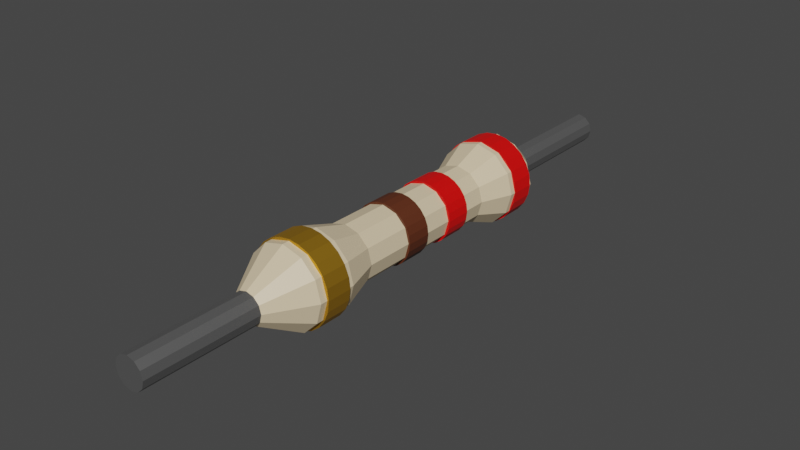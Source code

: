 # Source: resistor.blend  (saved by Blender 2.90.8; exported with 4.5.12 LTS)
import bpy
from mathutils import Matrix  # noqa: F401  (used for matrix-valued properties, if any)

bpy.ops.wm.read_factory_settings(use_empty=True)
scene = bpy.context.scene
scene.name = 'Scene'

# ---- collections
col_collection = bpy.data.collections.new('Collection'); scene.collection.children.link(col_collection)
col_resistor = bpy.data.collections.new('Resistor'); scene.collection.children.link(col_resistor)

# ---- materials (node trees are filled in below, after node groups)
mat_lead = bpy.data.materials.new('Lead')
mat_lead.use_transparent_shadow = False
mat_ceramic = bpy.data.materials.new('Ceramic')
mat_ceramic.use_transparent_shadow = False
mat_ring1_002 = bpy.data.materials.new('Ring1.002')
mat_ring1_002.use_transparent_shadow = False
mat_ring2_001 = bpy.data.materials.new('Ring2.001')
mat_ring2_001.use_transparent_shadow = False
mat_ring3_002 = bpy.data.materials.new('Ring3.002')
mat_ring3_002.use_transparent_shadow = False
mat_ring4_001 = bpy.data.materials.new('Ring4.001')
mat_ring4_001.use_transparent_shadow = False

# ---- material node trees
mat_lead.use_nodes = True; mat_lead.node_tree.nodes.clear()
_N = mat_lead.node_tree.nodes; _L = mat_lead.node_tree.links
n0 = _N.new('ShaderNodeOutputMaterial'); n0.name = 'Material Output'; n0.location = (300, 300)
n1 = _N.new('ShaderNodeBsdfPrincipled'); n1.name = 'Principled BSDF'; n1.location = (10, 300)
n1.distribution = 'GGX'
n1.subsurface_method = 'BURLEY'
n1.inputs[0].default_value = (0.2697, 0.2697, 0.2697, 1.0)
n1.inputs[1].default_value = 0.8
n1.inputs[3].default_value = 1.45
n1.inputs[27].default_value = (0.0, 0.0, 0.0, 1.0)
n1.inputs[28].default_value = 1.0
_L.new(n1.outputs[0], n0.inputs[0])
n0.is_active_output = True
mat_ceramic.use_nodes = True; mat_ceramic.node_tree.nodes.clear()
_N = mat_ceramic.node_tree.nodes; _L = mat_ceramic.node_tree.links
n0 = _N.new('ShaderNodeOutputMaterial'); n0.name = 'Material Output'; n0.location = (300, 300)
n1 = _N.new('ShaderNodeBsdfPrincipled'); n1.name = 'Principled BSDF'; n1.location = (10, 300)
n1.distribution = 'GGX'
n1.subsurface_method = 'BURLEY'
n1.inputs[0].default_value = (0.8, 0.6438, 0.418, 1.0)
n1.inputs[3].default_value = 1.45
n1.inputs[13].default_value = 0.7569
n1.inputs[27].default_value = (0.0, 0.0, 0.0, 1.0)
n1.inputs[28].default_value = 1.0
_L.new(n1.outputs[0], n0.inputs[0])
n0.is_active_output = True
mat_ring1_002.use_nodes = True; mat_ring1_002.node_tree.nodes.clear()
_N = mat_ring1_002.node_tree.nodes; _L = mat_ring1_002.node_tree.links
n0 = _N.new('ShaderNodeOutputMaterial'); n0.name = 'Material Output'; n0.location = (300, 300)
n1 = _N.new('ShaderNodeBsdfPrincipled'); n1.name = 'Principled BSDF'; n1.location = (10, 300)
n1.distribution = 'GGX'
n1.subsurface_method = 'BURLEY'
n1.inputs[0].default_value = (0.8, 0.00029, 0.0, 1.0)
n1.inputs[3].default_value = 1.45
n1.inputs[27].default_value = (0.0, 0.0, 0.0, 1.0)
n1.inputs[28].default_value = 1.0
_L.new(n1.outputs[0], n0.inputs[0])
n0.is_active_output = True
mat_ring2_001.use_nodes = True; mat_ring2_001.node_tree.nodes.clear()
_N = mat_ring2_001.node_tree.nodes; _L = mat_ring2_001.node_tree.links
n0 = _N.new('ShaderNodeOutputMaterial'); n0.name = 'Material Output'; n0.location = (300, 300)
n1 = _N.new('ShaderNodeBsdfPrincipled'); n1.name = 'Principled BSDF'; n1.location = (10, 300)
n1.distribution = 'GGX'
n1.subsurface_method = 'BURLEY'
n1.inputs[0].default_value = (0.8, 0.0003435, 0.0, 1.0)
n1.inputs[3].default_value = 1.45
n1.inputs[27].default_value = (0.0, 0.0, 0.0, 1.0)
n1.inputs[28].default_value = 1.0
_L.new(n1.outputs[0], n0.inputs[0])
n0.is_active_output = True
mat_ring3_002.use_nodes = True; mat_ring3_002.node_tree.nodes.clear()
_N = mat_ring3_002.node_tree.nodes; _L = mat_ring3_002.node_tree.links
n0 = _N.new('ShaderNodeOutputMaterial'); n0.name = 'Material Output'; n0.location = (300, 300)
n1 = _N.new('ShaderNodeBsdfPrincipled'); n1.name = 'Principled BSDF'; n1.location = (10, 300)
n1.distribution = 'GGX'
n1.subsurface_method = 'BURLEY'
n1.inputs[0].default_value = (0.1055, 0.02631, 0.008934, 1.0)
n1.inputs[3].default_value = 1.45
n1.inputs[27].default_value = (0.0, 0.0, 0.0, 1.0)
n1.inputs[28].default_value = 1.0
_L.new(n1.outputs[0], n0.inputs[0])
n0.is_active_output = True
mat_ring4_001.use_nodes = True; mat_ring4_001.node_tree.nodes.clear()
_N = mat_ring4_001.node_tree.nodes; _L = mat_ring4_001.node_tree.links
n0 = _N.new('ShaderNodeOutputMaterial'); n0.name = 'Material Output'; n0.location = (300, 300)
n1 = _N.new('ShaderNodeBsdfPrincipled'); n1.name = 'Principled BSDF'; n1.location = (10, 300)
n1.distribution = 'GGX'
n1.subsurface_method = 'BURLEY'
n1.inputs[0].default_value = (0.8, 0.4273, 0.03486, 1.0)
n1.inputs[1].default_value = 0.9
n1.inputs[3].default_value = 1.45
n1.inputs[27].default_value = (0.0, 0.0, 0.0, 1.0)
n1.inputs[28].default_value = 1.0
_L.new(n1.outputs[0], n0.inputs[0])
n0.is_active_output = True

# ---- world
world_world = bpy.data.worlds.new('World'); scene.world = world_world
world_world.use_nodes = True; world_world.node_tree.nodes.clear()
_N = world_world.node_tree.nodes; _L = world_world.node_tree.links
n0 = _N.new('ShaderNodeOutputWorld'); n0.name = 'World Output'; n0.location = (300, 300)
n1 = _N.new('ShaderNodeBackground'); n1.name = 'Background'; n1.location = (10, 300)
n1.inputs[0].default_value = (0.05088, 0.05088, 0.05088, 1.0)
_L.new(n1.outputs[0], n0.inputs[0])
n0.is_active_output = True
world_world.color = (0.05088, 0.05088, 0.05088)
world_world.use_sun_shadow = False
world_world.sun_shadow_jitter_overblur = 0.0

# ---- meshes
me_cylinder_001 = bpy.data.meshes.new('Cylinder.001')
me_cylinder_001.from_pydata([(0.0, 1.0, -0.4231), (0.0, 1.0, 0.3551), (0.5, 0.866, -0.4231), (0.5, 0.866, 0.3551), (0.866, 0.5, -0.4231), (0.866, 0.5, 0.3551), (1.0, 1.217e-06, -0.4231), (1.0, -1.453e-06, 0.3551), (0.866, -0.5, -0.4231), (0.866, -0.5, 0.3551), (0.5, -0.866, -0.4231), (0.5, -0.866, 0.3551), (1.51e-07, -1.0, -0.4231), (1.51e-07, -1.0, 0.3551), (-0.5, -0.866, -0.4231), (-0.5, -0.866, 0.3551), (-0.866, -0.5, -0.4231), (-0.866, -0.5, 0.3551), (-1.0, 7.959e-07, -0.4231), (-1.0, -1.874e-06, 0.3551), (-0.866, 0.5, -0.4231), (-0.866, 0.5, 0.3551), (-0.5, 0.866, -0.4231), (-0.5, 0.866, 0.3551), (0.0, 1.0, -0.266), (4.109e-08, 2.665, -0.2245), (4.109e-08, 2.665, -0.183), (6.655e-09, 1.871, -0.1433), (6.655e-09, 1.871, -0.1016), (6.655e-09, 1.871, -0.06736), (6.655e-09, 1.871, -0.03118), (6.655e-09, 1.871, 0.001618), (6.655e-09, 1.871, 0.02073), (6.655e-09, 1.871, 0.02911), (1.332, -2.308, -0.2188), (1.332, -2.308, -0.1895), (2.308, -1.332, -0.2188), (0.0, 1.0, 0.2067), (0.5, 0.866, 0.2067), (2.308, -1.332, -0.1895), (2.665, 2.509e-06, -0.2188), (2.665, 2.314e-06, -0.1895), (0.9355, 1.62, 0.02911), (0.9355, 1.62, 0.02073), (0.9355, 1.62, 0.001618), (0.9355, 1.62, -0.03118), (0.9355, 1.62, -0.06736), (0.9355, 1.62, -0.1016), (0.9355, 1.62, -0.1433), (1.332, 2.308, -0.183), (1.332, 2.308, -0.2245), (0.5, 0.866, -0.266), (0.866, 0.5, 0.2067), (2.308, 1.332, -0.2188), (2.308, 1.332, -0.1895), (1.332, 2.308, -0.2188), (1.62, 0.9355, 0.02911), (1.62, 0.9355, 0.02073), (1.62, 0.9355, 0.001618), (1.62, 0.9355, -0.03118), (1.62, 0.9355, -0.06736), (1.62, 0.9355, -0.1016), (1.62, 0.9355, -0.1433), (2.308, 1.332, -0.183), (2.308, 1.332, -0.2245), (0.866, 0.5, -0.266), (1.0, -1.486e-06, 0.2067), (1.332, 2.308, -0.1895), (4.109e-08, 2.665, -0.1895), (4.109e-08, 2.665, -0.2188), (1.871, -1.238e-06, 0.02911), (1.871, -7.116e-07, 0.02073), (1.871, -2.082e-07, 0.001618), (1.871, 2.654e-07, -0.03118), (1.871, 7.315e-07, -0.06736), (1.871, 1.202e-06, -0.1016), (1.871, 1.656e-06, -0.1433), (2.665, 2.069e-06, -0.183), (2.665, 2.755e-06, -0.2245), (1.0, 1.269e-06, -0.266), (0.866, -0.5, 0.2067), (-1.298, 2.248, 0.1154), (-1.298, 2.248, 0.1452), (-2.248, 1.298, 0.1154), (1.62, -0.9355, 0.02911), (1.62, -0.9355, 0.02073), (1.62, -0.9355, 0.001618), (1.62, -0.9355, -0.03118), (1.62, -0.9355, -0.06736), (1.62, -0.9355, -0.1016), (1.62, -0.9355, -0.1433), (2.308, -1.332, -0.183), (2.308, -1.332, -0.2245), (0.866, -0.5, -0.266), (0.5, -0.866, 0.2067), (-2.248, 1.298, 0.1452), (-2.595, -3.328e-06, 0.1154), (-2.595, -3.515e-06, 0.1452), (0.9355, -1.62, 0.02911), (0.9355, -1.62, 0.02073), (0.9355, -1.62, 0.001618), (0.9355, -1.62, -0.03118), (0.9355, -1.62, -0.06736), (0.9355, -1.62, -0.1016), (0.9355, -1.62, -0.1433), (1.332, -2.308, -0.183), (1.332, -2.308, -0.2245), (0.5, -0.866, -0.266), (1.51e-07, -1.0, 0.2067), (-2.248, -1.298, 0.1154), (-2.248, -1.298, 0.1452), (-1.298, -2.248, 0.1154), (2.892e-07, -1.871, 0.02911), (2.892e-07, -1.871, 0.02073), (2.892e-07, -1.871, 0.001618), (2.892e-07, -1.871, -0.03118), (2.892e-07, -1.871, -0.06736), (2.892e-07, -1.871, -0.1016), (2.892e-07, -1.871, -0.1433), (4.435e-07, -2.665, -0.183), (4.435e-07, -2.665, -0.2245), (1.51e-07, -1.0, -0.266), (-0.5, -0.866, 0.2067), (-1.298, -2.248, 0.1452), (4.3e-07, -2.595, 0.1154), (4.3e-07, -2.595, 0.1452), (-0.9355, -1.62, 0.02911), (-0.9355, -1.62, 0.02073), (-0.9355, -1.62, 0.001618), (-0.9355, -1.62, -0.03118), (-0.9355, -1.62, -0.06736), (-0.9355, -1.62, -0.1016), (-0.9355, -1.62, -0.1433), (-1.332, -2.308, -0.183), (-1.332, -2.308, -0.2245), (-0.5, -0.866, -0.266), (-0.866, -0.5, 0.2067), (1.298, -2.248, 0.1154), (1.298, -2.248, 0.1452), (2.248, -1.298, 0.1154), (-1.62, -0.9355, 0.02911), (-1.62, -0.9355, 0.02073), (-1.62, -0.9355, 0.001618), (-1.62, -0.9355, -0.03118), (-1.62, -0.9355, -0.06736), (-1.62, -0.9355, -0.1016), (-1.62, -0.9355, -0.1433), (-2.308, -1.332, -0.183), (-2.308, -1.332, -0.2245), (-0.866, -0.5, -0.266), (-1.0, -1.907e-06, 0.2067), (2.248, -1.298, 0.1452), (2.595, -2.235e-06, 0.1154), (2.595, -2.422e-06, 0.1452), (-1.871, -2.027e-06, 0.02911), (-1.871, -1.5e-06, 0.02073), (-1.871, -9.962e-07, 0.001618), (-1.871, -5.227e-07, -0.03118), (-1.871, -5.657e-08, -0.06736), (-1.871, 4.138e-07, -0.1016), (-1.871, 8.679e-07, -0.1433), (-2.665, 9.47e-07, -0.183), (-2.665, 1.633e-06, -0.2245), (-1.0, 8.479e-07, -0.266), (-0.866, 0.5, 0.2067), (2.248, 1.298, 0.1154), (2.248, 1.298, 0.1452), (1.298, 2.248, 0.1154), (-1.62, 0.9355, 0.02911), (-1.62, 0.9355, 0.02073), (-1.62, 0.9355, 0.001618), (-1.62, 0.9355, -0.03118), (-1.62, 0.9355, -0.06736), (-1.62, 0.9355, -0.1016), (-1.62, 0.9355, -0.1433), (-2.308, 1.332, -0.183), (-2.308, 1.332, -0.2245), (-0.866, 0.5, -0.266), (-0.5, 0.866, 0.2067), (1.298, 2.248, 0.1452), (3.809e-08, 2.595, 0.1452), (3.809e-08, 2.595, 0.1154), (-0.9355, 1.62, 0.02911), (-0.9355, 1.62, 0.02073), (-0.9355, 1.62, 0.001618), (-0.9355, 1.62, -0.03118), (-0.9355, 1.62, -0.06736), (-0.9355, 1.62, -0.1016), (-0.9355, 1.62, -0.1433), (-1.332, 2.308, -0.183), (-1.332, 2.308, -0.2245), (-0.5, 0.866, -0.266), (6.655e-09, 1.871, 0.02911), (6.655e-09, 1.871, 0.05883), (3.809e-08, 2.595, 0.1042), (3.809e-08, 2.595, 0.1535), (0.0, 1.0, 0.2067), (0.5, 0.866, 0.2067), (1.298, 2.248, 0.1535), (1.298, 2.248, 0.1042), (0.9355, 1.62, 0.05883), (0.9355, 1.62, 0.02911), (0.866, 0.5, 0.2067), (2.248, 1.298, 0.1535), (2.248, 1.298, 0.1042), (1.62, 0.9355, 0.05883), (1.62, 0.9355, 0.02911), (1.0, -1.486e-06, 0.2067), (2.595, -2.655e-06, 0.1535), (2.595, -2.007e-06, 0.1042), (1.871, -1.719e-06, 0.05883), (1.871, -1.238e-06, 0.02911), (0.866, -0.5, 0.2067), (2.248, -1.298, 0.1535), (2.248, -1.298, 0.1042), (1.62, -0.9355, 0.05883), (1.62, -0.9355, 0.02911), (0.5, -0.866, 0.2067), (1.298, -2.248, 0.1535), (1.298, -2.248, 0.1042), (0.9355, -1.62, 0.05883), (0.9355, -1.62, 0.02911), (1.51e-07, -1.0, 0.2067), (4.3e-07, -2.595, 0.1535), (4.3e-07, -2.595, 0.1042), (2.892e-07, -1.871, 0.05883), (2.892e-07, -1.871, 0.02911), (-0.5, -0.866, 0.2067), (-1.298, -2.248, 0.1535), (-1.298, -2.248, 0.1042), (-0.9355, -1.62, 0.05883), (-0.9355, -1.62, 0.02911), (-0.866, -0.5, 0.2067), (-2.248, -1.298, 0.1535), (-2.248, -1.298, 0.1042), (-1.62, -0.9355, 0.05883), (-1.62, -0.9355, 0.02911), (-1.0, -1.907e-06, 0.2067), (-2.595, -3.749e-06, 0.1535), (-2.595, -3.1e-06, 0.1042), (-1.871, -2.507e-06, 0.05883), (-1.871, -2.027e-06, 0.02911), (-0.866, 0.5, 0.2067), (-2.248, 1.298, 0.1535), (-2.248, 1.298, 0.1042), (-1.62, 0.9355, 0.05883), (-1.62, 0.9355, 0.02911), (-0.5, 0.866, 0.2067), (-1.298, 2.248, 0.1535), (-1.298, 2.248, 0.1042), (-0.9355, 1.62, 0.05883), (-0.9355, 1.62, 0.02911), (4.435e-07, -2.665, -0.1895), (4.435e-07, -2.665, -0.2188), (-1.332, -2.308, -0.1895), (-1.332, -2.308, -0.2188), (-2.308, -1.332, -0.1895), (-2.308, -1.332, -0.2188), (-2.665, 1.192e-06, -0.1895), (-2.665, 1.387e-06, -0.2188), (-2.308, 1.332, -0.1895), (-2.308, 1.332, -0.2188), (-1.332, 2.308, -0.1895), (-1.332, 2.308, -0.2188), (6.655e-09, 1.871, 0.0361), (6.655e-09, 1.871, 0.05144), (0.9355, 1.62, 0.05144), (0.9355, 1.62, 0.0361), (1.62, 0.9355, 0.05144), (1.62, 0.9355, 0.0361), (1.871, -1.553e-06, 0.05144), (1.871, -1.405e-06, 0.0361), (1.62, -0.9355, 0.05144), (1.62, -0.9355, 0.0361), (0.9355, -1.62, 0.05144), (0.9355, -1.62, 0.0361), (2.892e-07, -1.871, 0.05144), (2.892e-07, -1.871, 0.0361), (-0.9355, -1.62, 0.05144), (-0.9355, -1.62, 0.0361), (-1.62, -0.9355, 0.05144), (-1.62, -0.9355, 0.0361), (-1.871, -2.341e-06, 0.05144), (-1.871, -2.193e-06, 0.0361), (-1.62, 0.9355, 0.05144), (-1.62, 0.9355, 0.0361), (-0.9355, 1.62, 0.05144), (-0.9355, 1.62, 0.0361), (6.655e-09, 1.871, 0.007855), (6.655e-09, 1.871, 0.01428), (0.9355, 1.62, 0.01428), (0.9355, 1.62, 0.007855), (1.62, 0.9355, 0.01428), (1.62, 0.9355, 0.007855), (1.871, -5.44e-07, 0.01428), (1.871, -3.763e-07, 0.007855), (1.62, -0.9355, 0.01428), (1.62, -0.9355, 0.007855), (0.9355, -1.62, 0.01428), (0.9355, -1.62, 0.007855), (2.892e-07, -1.871, 0.01428), (2.892e-07, -1.871, 0.007855), (-0.9355, -1.62, 0.01428), (-0.9355, -1.62, 0.007855), (-1.62, -0.9355, 0.01428), (-1.62, -0.9355, 0.007855), (-1.871, -1.332e-06, 0.01428), (-1.871, -1.164e-06, 0.007855), (-1.62, 0.9355, 0.01428), (-1.62, 0.9355, 0.007855), (-0.9355, 1.62, 0.01428), (-0.9355, 1.62, 0.007855)], [], [(37, 1, 3, 38), (38, 3, 5, 52), (52, 5, 7, 66), (66, 7, 9, 80), (80, 9, 11, 94), (94, 11, 13, 108), (108, 13, 15, 122), (122, 15, 17, 136), (136, 17, 19, 150), (150, 19, 21, 164), (3, 1, 23, 21, 19, 17, 15, 13, 11, 9, 7, 5), (164, 21, 23, 178), (178, 23, 1, 37), (0, 2, 4, 6, 8, 10, 12, 14, 16, 18, 20, 22), (22, 191, 24, 0), (191, 190, 25, 24), (262, 189, 26, 68), (189, 188, 27, 26), (188, 187, 28, 27), (187, 186, 29, 28), (186, 185, 30, 29), (185, 184, 31, 30), (310, 183, 32, 289), (183, 182, 33, 32), (263, 262, 68, 69), (190, 263, 69, 25), (261, 260, 262, 263), (176, 261, 263, 190), (20, 177, 191, 22), (177, 176, 190, 191), (260, 175, 189, 262), (175, 174, 188, 189), (174, 173, 187, 188), (173, 172, 186, 187), (172, 171, 185, 186), (171, 170, 184, 185), (308, 169, 183, 310), (169, 168, 182, 183), (259, 258, 260, 261), (162, 259, 261, 176), (257, 256, 258, 259), (148, 257, 259, 162), (18, 163, 177, 20), (163, 162, 176, 177), (258, 161, 175, 260), (161, 160, 174, 175), (160, 159, 173, 174), (159, 158, 172, 173), (158, 157, 171, 172), (157, 156, 170, 171), (306, 155, 169, 308), (155, 154, 168, 169), (255, 254, 256, 257), (134, 255, 257, 148), (253, 252, 254, 255), (120, 253, 255, 134), (16, 149, 163, 18), (149, 148, 162, 163), (256, 147, 161, 258), (147, 146, 160, 161), (146, 145, 159, 160), (145, 144, 158, 159), (144, 143, 157, 158), (143, 142, 156, 157), (304, 141, 155, 306), (141, 140, 154, 155), (34, 35, 252, 253), (106, 34, 253, 120), (36, 39, 35, 34), (92, 36, 34, 106), (14, 135, 149, 16), (135, 134, 148, 149), (254, 133, 147, 256), (133, 132, 146, 147), (132, 131, 145, 146), (131, 130, 144, 145), (130, 129, 143, 144), (129, 128, 142, 143), (302, 127, 141, 304), (127, 126, 140, 141), (40, 41, 39, 36), (78, 40, 36, 92), (53, 54, 41, 40), (64, 53, 40, 78), (12, 121, 135, 14), (121, 120, 134, 135), (252, 119, 133, 254), (119, 118, 132, 133), (118, 117, 131, 132), (117, 116, 130, 131), (116, 115, 129, 130), (115, 114, 128, 129), (300, 113, 127, 302), (113, 112, 126, 127), (55, 67, 54, 53), (50, 55, 53, 64), (69, 68, 67, 55), (25, 69, 55, 50), (10, 107, 121, 12), (107, 106, 120, 121), (35, 105, 119, 252), (105, 104, 118, 119), (104, 103, 117, 118), (103, 102, 116, 117), (102, 101, 115, 116), (101, 100, 114, 115), (298, 99, 113, 300), (99, 98, 112, 113), (81, 82, 180, 181), (249, 81, 181, 194), (83, 95, 82, 81), (244, 83, 81, 249), (8, 93, 107, 10), (93, 92, 106, 107), (39, 91, 105, 35), (91, 90, 104, 105), (90, 89, 103, 104), (89, 88, 102, 103), (88, 87, 101, 102), (87, 86, 100, 101), (296, 85, 99, 298), (85, 84, 98, 99), (96, 97, 95, 83), (239, 96, 83, 244), (109, 110, 97, 96), (234, 109, 96, 239), (6, 79, 93, 8), (79, 78, 92, 93), (41, 77, 91, 39), (77, 76, 90, 91), (76, 75, 89, 90), (75, 74, 88, 89), (74, 73, 87, 88), (73, 72, 86, 87), (294, 71, 85, 296), (71, 70, 84, 85), (111, 123, 110, 109), (229, 111, 109, 234), (124, 125, 123, 111), (224, 124, 111, 229), (4, 65, 79, 6), (65, 64, 78, 79), (54, 63, 77, 41), (63, 62, 76, 77), (62, 61, 75, 76), (61, 60, 74, 75), (60, 59, 73, 74), (59, 58, 72, 73), (292, 57, 71, 294), (57, 56, 70, 71), (137, 138, 125, 124), (219, 137, 124, 224), (139, 151, 138, 137), (214, 139, 137, 219), (2, 51, 65, 4), (51, 50, 64, 65), (67, 49, 63, 54), (49, 48, 62, 63), (48, 47, 61, 62), (47, 46, 60, 61), (46, 45, 59, 60), (45, 44, 58, 59), (290, 43, 57, 292), (43, 42, 56, 57), (152, 153, 151, 139), (209, 152, 139, 214), (165, 166, 153, 152), (204, 165, 152, 209), (0, 24, 51, 2), (24, 25, 50, 51), (68, 26, 49, 67), (26, 27, 48, 49), (27, 28, 47, 48), (28, 29, 46, 47), (29, 30, 45, 46), (30, 31, 44, 45), (289, 32, 43, 290), (32, 33, 42, 43), (167, 179, 166, 165), (199, 167, 165, 204), (181, 180, 179, 167), (194, 181, 167, 199), (286, 250, 193, 265), (250, 249, 194, 193), (82, 248, 195, 180), (248, 247, 196, 195), (284, 245, 250, 286), (245, 244, 249, 250), (95, 243, 248, 82), (243, 242, 247, 248), (282, 240, 245, 284), (240, 239, 244, 245), (97, 238, 243, 95), (238, 237, 242, 243), (280, 235, 240, 282), (235, 234, 239, 240), (110, 233, 238, 97), (233, 232, 237, 238), (278, 230, 235, 280), (230, 229, 234, 235), (123, 228, 233, 110), (228, 227, 232, 233), (276, 225, 230, 278), (225, 224, 229, 230), (125, 223, 228, 123), (223, 222, 227, 228), (274, 220, 225, 276), (220, 219, 224, 225), (138, 218, 223, 125), (218, 217, 222, 223), (272, 215, 220, 274), (215, 214, 219, 220), (151, 213, 218, 138), (213, 212, 217, 218), (270, 210, 215, 272), (210, 209, 214, 215), (153, 208, 213, 151), (208, 207, 212, 213), (268, 205, 210, 270), (205, 204, 209, 210), (166, 203, 208, 153), (203, 202, 207, 208), (266, 200, 205, 268), (200, 199, 204, 205), (179, 198, 203, 166), (198, 197, 202, 203), (265, 193, 200, 266), (193, 194, 199, 200), (180, 195, 198, 179), (195, 196, 197, 198), (192, 264, 267, 201), (264, 265, 266, 267), (201, 267, 269, 206), (267, 266, 268, 269), (206, 269, 271, 211), (269, 268, 270, 271), (211, 271, 273, 216), (271, 270, 272, 273), (216, 273, 275, 221), (273, 272, 274, 275), (221, 275, 277, 226), (275, 274, 276, 277), (226, 277, 279, 231), (277, 276, 278, 279), (231, 279, 281, 236), (279, 278, 280, 281), (236, 281, 283, 241), (281, 280, 282, 283), (241, 283, 285, 246), (283, 282, 284, 285), (246, 285, 287, 251), (285, 284, 286, 287), (251, 287, 264, 192), (287, 286, 265, 264), (31, 288, 291, 44), (288, 289, 290, 291), (44, 291, 293, 58), (291, 290, 292, 293), (58, 293, 295, 72), (293, 292, 294, 295), (72, 295, 297, 86), (295, 294, 296, 297), (86, 297, 299, 100), (297, 296, 298, 299), (100, 299, 301, 114), (299, 298, 300, 301), (114, 301, 303, 128), (301, 300, 302, 303), (128, 303, 305, 142), (303, 302, 304, 305), (142, 305, 307, 156), (305, 304, 306, 307), (156, 307, 309, 170), (307, 306, 308, 309), (170, 309, 311, 184), (309, 308, 310, 311), (184, 311, 288, 31), (311, 310, 289, 288)])
me_cylinder_001.polygons.foreach_set('material_index', [0, 0, 0, 0, 0, 0, 0, 0, 0, 0, 0, 0, 0, 0, 0, 1, 1, 1, 1, 1, 1, 1, 1, 1, 1, 1, 1, 1, 0, 1, 1, 1, 1, 1, 1, 1, 1, 1, 1, 1, 1, 1, 0, 1, 1, 1, 1, 1, 1, 1, 1, 1, 1, 1, 1, 1, 0, 1, 1, 1, 1, 1, 1, 1, 1, 1, 1, 1, 1, 1, 0, 1, 1, 1, 1, 1, 1, 1, 1, 1, 1, 1, 1, 1, 0, 1, 1, 1, 1, 1, 1, 1, 1, 1, 1, 1, 1, 1, 0, 1, 1, 1, 1, 1, 1, 1, 1, 1, 1, 1, 1, 1, 0, 1, 1, 1, 1, 1, 1, 1, 1, 1, 1, 1, 1, 1, 0, 1, 1, 1, 1, 1, 1, 1, 1, 1, 1, 1, 1, 1, 0, 1, 1, 1, 1, 1, 1, 1, 1, 1, 1, 1, 1, 1, 0, 1, 1, 1, 1, 1, 1, 1, 1, 1, 1, 1, 1, 1, 0, 1, 1, 1, 1, 1, 1, 1, 1, 1, 1, 1, 1, 1, 1, 1, 1, 1, 1, 1, 1, 1, 1, 1, 1, 1, 1, 1, 1, 1, 1, 1, 1, 1, 1, 1, 1, 1, 1, 1, 1, 1, 1, 1, 1, 1, 1, 1, 1, 1, 1, 1, 1, 1, 1, 1, 1, 1, 1, 1, 1, 1, 1, 1, 1, 1, 1, 1, 1, 1, 1, 1, 1, 1, 1, 1, 1, 1, 1, 1, 1, 1, 1, 1, 1, 1, 1, 1, 1, 1, 1, 1, 1, 1, 1, 1, 1, 1, 1, 1, 1, 1, 1, 1, 1, 1, 1, 1, 1, 1])
_uv = me_cylinder_001.uv_layers.new(name='UVMap')
_uv.uv.foreach_set('vector', [1.0, 0.9667, 1.0, 1.0, 0.9167, 1.0, 0.9167, 0.9667, 0.9167, 0.9667, 0.9167, 1.0, 0.8333, 1.0, 0.8333, 0.9667, 0.8333, 0.9667, 0.8333, 1.0, 0.75, 1.0, 0.75, 0.9667, 0.75, 0.9667, 0.75, 1.0, 0.6667, 1.0, 0.6667, 0.9667, 0.6667, 0.9667, 0.6667, 1.0, 0.5833, 1.0, 0.5833, 0.9667, 0.5833, 0.9667, 0.5833, 1.0, 0.5, 1.0, 0.5, 0.9667, 0.5, 0.9667, 0.5, 1.0, 0.4167, 1.0, 0.4167, 0.9667, 0.4167, 0.9667, 0.4167, 1.0, 0.3333, 1.0, 0.3333, 0.9667, 0.3333, 0.9667, 0.3333, 1.0, 0.25, 1.0, 0.25, 0.9667, 0.25, 0.9667, 0.25, 1.0, 0.1667, 1.0, 0.1667, 0.9667, 0.37, 0.4578, 0.25, 0.49, 0.13, 0.4578, 0.04215, 0.37, 0.01, 0.25, 0.04215, 0.13, 0.13, 0.04215, 0.25, 0.01, 0.37, 0.04215, 0.4578, 0.13, 0.49, 0.25, 0.4578, 0.37, 0.1667, 0.9667, 0.1667, 1.0, 0.08333, 1.0, 0.08333, 0.9667, 0.08333, 0.9667, 0.08333, 1.0, 7.451e-08, 1.0, 7.451e-08, 0.9667, 0.75, 0.49, 0.87, 0.4578, 0.9578, 0.37, 0.99, 0.25, 0.9578, 0.13, 0.87, 0.04215, 0.75, 0.01, 0.63, 0.04215, 0.5422, 0.13, 0.51, 0.25, 0.5422, 0.37, 0.63, 0.4578, 0.08333, 0.5, 0.08333, 0.5333, 7.451e-08, 0.5333, 7.451e-08, 0.5, 0.08333, 0.5333, 0.08333, 0.5667, 7.451e-08, 0.5667, 7.451e-08, 0.5333, 0.08333, 0.5889, 0.08333, 0.6, 7.451e-08, 0.6, 7.451e-08, 0.5889, 0.08333, 0.6, 0.08333, 0.6333, 7.451e-08, 0.6333, 7.451e-08, 0.6, 0.08333, 0.6333, 0.08333, 0.6667, 7.451e-08, 0.6667, 7.451e-08, 0.6333, 0.08333, 0.6667, 0.08333, 0.7, 7.451e-08, 0.7, 7.451e-08, 0.6667, 0.08333, 0.7, 0.08333, 0.7333, 7.451e-08, 0.7333, 7.451e-08, 0.7, 0.08333, 0.7333, 0.08333, 0.7667, 7.451e-08, 0.7667, 7.451e-08, 0.7333, 0.08333, 0.7889, 0.08333, 0.8, 7.451e-08, 0.8, 7.451e-08, 0.7889, 0.08333, 0.8, 0.08333, 0.8333, 7.451e-08, 0.8333, 7.451e-08, 0.8, 0.08333, 0.5778, 0.08333, 0.5889, 7.451e-08, 0.5889, 7.451e-08, 0.5778, 0.08333, 0.5667, 0.08333, 0.5778, 7.451e-08, 0.5778, 7.451e-08, 0.5667, 0.1667, 0.5778, 0.1667, 0.5889, 0.08333, 0.5889, 0.08333, 0.5778, 0.1667, 0.5667, 0.1667, 0.5778, 0.08333, 0.5778, 0.08333, 0.5667, 0.1667, 0.5, 0.1667, 0.5333, 0.08333, 0.5333, 0.08333, 0.5, 0.1667, 0.5333, 0.1667, 0.5667, 0.08333, 0.5667, 0.08333, 0.5333, 0.1667, 0.5889, 0.1667, 0.6, 0.08333, 0.6, 0.08333, 0.5889, 0.1667, 0.6, 0.1667, 0.6333, 0.08333, 0.6333, 0.08333, 0.6, 0.1667, 0.6333, 0.1667, 0.6667, 0.08333, 0.6667, 0.08333, 0.6333, 0.1667, 0.6667, 0.1667, 0.7, 0.08333, 0.7, 0.08333, 0.6667, 0.1667, 0.7, 0.1667, 0.7333, 0.08333, 0.7333, 0.08333, 0.7, 0.1667, 0.7333, 0.1667, 0.7667, 0.08333, 0.7667, 0.08333, 0.7333, 0.1667, 0.7889, 0.1667, 0.8, 0.08333, 0.8, 0.08333, 0.7889, 0.1667, 0.8, 0.1667, 0.8333, 0.08333, 0.8333, 0.08333, 0.8, 0.25, 0.5778, 0.25, 0.5889, 0.1667, 0.5889, 0.1667, 0.5778, 0.25, 0.5667, 0.25, 0.5778, 0.1667, 0.5778, 0.1667, 0.5667, 0.3333, 0.5778, 0.3333, 0.5889, 0.25, 0.5889, 0.25, 0.5778, 0.3333, 0.5667, 0.3333, 0.5778, 0.25, 0.5778, 0.25, 0.5667, 0.25, 0.5, 0.25, 0.5333, 0.1667, 0.5333, 0.1667, 0.5, 0.25, 0.5333, 0.25, 0.5667, 0.1667, 0.5667, 0.1667, 0.5333, 0.25, 0.5889, 0.25, 0.6, 0.1667, 0.6, 0.1667, 0.5889, 0.25, 0.6, 0.25, 0.6333, 0.1667, 0.6333, 0.1667, 0.6, 0.25, 0.6333, 0.25, 0.6667, 0.1667, 0.6667, 0.1667, 0.6333, 0.25, 0.6667, 0.25, 0.7, 0.1667, 0.7, 0.1667, 0.6667, 0.25, 0.7, 0.25, 0.7333, 0.1667, 0.7333, 0.1667, 0.7, 0.25, 0.7333, 0.25, 0.7667, 0.1667, 0.7667, 0.1667, 0.7333, 0.25, 0.7889, 0.25, 0.8, 0.1667, 0.8, 0.1667, 0.7889, 0.25, 0.8, 0.25, 0.8333, 0.1667, 0.8333, 0.1667, 0.8, 0.4167, 0.5778, 0.4167, 0.5889, 0.3333, 0.5889, 0.3333, 0.5778, 0.4167, 0.5667, 0.4167, 0.5778, 0.3333, 0.5778, 0.3333, 0.5667, 0.5, 0.5778, 0.5, 0.5889, 0.4167, 0.5889, 0.4167, 0.5778, 0.5, 0.5667, 0.5, 0.5778, 0.4167, 0.5778, 0.4167, 0.5667, 0.3333, 0.5, 0.3333, 0.5333, 0.25, 0.5333, 0.25, 0.5, 0.3333, 0.5333, 0.3333, 0.5667, 0.25, 0.5667, 0.25, 0.5333, 0.3333, 0.5889, 0.3333, 0.6, 0.25, 0.6, 0.25, 0.5889, 0.3333, 0.6, 0.3333, 0.6333, 0.25, 0.6333, 0.25, 0.6, 0.3333, 0.6333, 0.3333, 0.6667, 0.25, 0.6667, 0.25, 0.6333, 0.3333, 0.6667, 0.3333, 0.7, 0.25, 0.7, 0.25, 0.6667, 0.3333, 0.7, 0.3333, 0.7333, 0.25, 0.7333, 0.25, 0.7, 0.3333, 0.7333, 0.3333, 0.7667, 0.25, 0.7667, 0.25, 0.7333, 0.3333, 0.7889, 0.3333, 0.8, 0.25, 0.8, 0.25, 0.7889, 0.3333, 0.8, 0.3333, 0.8333, 0.25, 0.8333, 0.25, 0.8, 0.5833, 0.5778, 0.5833, 0.5889, 0.5, 0.5889, 0.5, 0.5778, 0.5833, 0.5667, 0.5833, 0.5778, 0.5, 0.5778, 0.5, 0.5667, 0.6667, 0.5778, 0.6667, 0.5889, 0.5833, 0.5889, 0.5833, 0.5778, 0.6667, 0.5667, 0.6667, 0.5778, 0.5833, 0.5778, 0.5833, 0.5667, 0.4167, 0.5, 0.4167, 0.5333, 0.3333, 0.5333, 0.3333, 0.5, 0.4167, 0.5333, 0.4167, 0.5667, 0.3333, 0.5667, 0.3333, 0.5333, 0.4167, 0.5889, 0.4167, 0.6, 0.3333, 0.6, 0.3333, 0.5889, 0.4167, 0.6, 0.4167, 0.6333, 0.3333, 0.6333, 0.3333, 0.6, 0.4167, 0.6333, 0.4167, 0.6667, 0.3333, 0.6667, 0.3333, 0.6333, 0.4167, 0.6667, 0.4167, 0.7, 0.3333, 0.7, 0.3333, 0.6667, 0.4167, 0.7, 0.4167, 0.7333, 0.3333, 0.7333, 0.3333, 0.7, 0.4167, 0.7333, 0.4167, 0.7667, 0.3333, 0.7667, 0.3333, 0.7333, 0.4167, 0.7889, 0.4167, 0.8, 0.3333, 0.8, 0.3333, 0.7889, 0.4167, 0.8, 0.4167, 0.8333, 0.3333, 0.8333, 0.3333, 0.8, 0.75, 0.5778, 0.75, 0.5889, 0.6667, 0.5889, 0.6667, 0.5778, 0.75, 0.5667, 0.75, 0.5778, 0.6667, 0.5778, 0.6667, 0.5667, 0.8333, 0.5778, 0.8333, 0.5889, 0.75, 0.5889, 0.75, 0.5778, 0.8333, 0.5667, 0.8333, 0.5778, 0.75, 0.5778, 0.75, 0.5667, 0.5, 0.5, 0.5, 0.5333, 0.4167, 0.5333, 0.4167, 0.5, 0.5, 0.5333, 0.5, 0.5667, 0.4167, 0.5667, 0.4167, 0.5333, 0.5, 0.5889, 0.5, 0.6, 0.4167, 0.6, 0.4167, 0.5889, 0.5, 0.6, 0.5, 0.6333, 0.4167, 0.6333, 0.4167, 0.6, 0.5, 0.6333, 0.5, 0.6667, 0.4167, 0.6667, 0.4167, 0.6333, 0.5, 0.6667, 0.5, 0.7, 0.4167, 0.7, 0.4167, 0.6667, 0.5, 0.7, 0.5, 0.7333, 0.4167, 0.7333, 0.4167, 0.7, 0.5, 0.7333, 0.5, 0.7667, 0.4167, 0.7667, 0.4167, 0.7333, 0.5, 0.7889, 0.5, 0.8, 0.4167, 0.8, 0.4167, 0.7889, 0.5, 0.8, 0.5, 0.8333, 0.4167, 0.8333, 0.4167, 0.8, 0.9167, 0.5778, 0.9167, 0.5889, 0.8333, 0.5889, 0.8333, 0.5778, 0.9167, 0.5667, 0.9167, 0.5778, 0.8333, 0.5778, 0.8333, 0.5667, 1.0, 0.5778, 1.0, 0.5889, 0.9167, 0.5889, 0.9167, 0.5778, 1.0, 0.5667, 1.0, 0.5778, 0.9167, 0.5778, 0.9167, 0.5667, 0.5833, 0.5, 0.5833, 0.5333, 0.5, 0.5333, 0.5, 0.5, 0.5833, 0.5333, 0.5833, 0.5667, 0.5, 0.5667, 0.5, 0.5333, 0.5833, 0.5889, 0.5833, 0.6, 0.5, 0.6, 0.5, 0.5889, 0.5833, 0.6, 0.5833, 0.6333, 0.5, 0.6333, 0.5, 0.6, 0.5833, 0.6333, 0.5833, 0.6667, 0.5, 0.6667, 0.5, 0.6333, 0.5833, 0.6667, 0.5833, 0.7, 0.5, 0.7, 0.5, 0.6667, 0.5833, 0.7, 0.5833, 0.7333, 0.5, 0.7333, 0.5, 0.7, 0.5833, 0.7333, 0.5833, 0.7667, 0.5, 0.7667, 0.5, 0.7333, 0.5833, 0.7889, 0.5833, 0.8, 0.5, 0.8, 0.5, 0.7889, 0.5833, 0.8, 0.5833, 0.8333, 0.5, 0.8333, 0.5, 0.8, 0.08333, 0.9111, 0.08333, 0.9222, 7.451e-08, 0.9222, 7.451e-08, 0.9111, 0.08333, 0.9, 0.08333, 0.9111, 7.451e-08, 0.9111, 7.451e-08, 0.9, 0.1667, 0.9111, 0.1667, 0.9222, 0.08333, 0.9222, 0.08333, 0.9111, 0.1667, 0.9, 0.1667, 0.9111, 0.08333, 0.9111, 0.08333, 0.9, 0.6667, 0.5, 0.6667, 0.5333, 0.5833, 0.5333, 0.5833, 0.5, 0.6667, 0.5333, 0.6667, 0.5667, 0.5833, 0.5667, 0.5833, 0.5333, 0.6667, 0.5889, 0.6667, 0.6, 0.5833, 0.6, 0.5833, 0.5889, 0.6667, 0.6, 0.6667, 0.6333, 0.5833, 0.6333, 0.5833, 0.6, 0.6667, 0.6333, 0.6667, 0.6667, 0.5833, 0.6667, 0.5833, 0.6333, 0.6667, 0.6667, 0.6667, 0.7, 0.5833, 0.7, 0.5833, 0.6667, 0.6667, 0.7, 0.6667, 0.7333, 0.5833, 0.7333, 0.5833, 0.7, 0.6667, 0.7333, 0.6667, 0.7667, 0.5833, 0.7667, 0.5833, 0.7333, 0.6667, 0.7889, 0.6667, 0.8, 0.5833, 0.8, 0.5833, 0.7889, 0.6667, 0.8, 0.6667, 0.8333, 0.5833, 0.8333, 0.5833, 0.8, 0.25, 0.9111, 0.25, 0.9222, 0.1667, 0.9222, 0.1667, 0.9111, 0.25, 0.9, 0.25, 0.9111, 0.1667, 0.9111, 0.1667, 0.9, 0.3333, 0.9111, 0.3333, 0.9222, 0.25, 0.9222, 0.25, 0.9111, 0.3333, 0.9, 0.3333, 0.9111, 0.25, 0.9111, 0.25, 0.9, 0.75, 0.5, 0.75, 0.5333, 0.6667, 0.5333, 0.6667, 0.5, 0.75, 0.5333, 0.75, 0.5667, 0.6667, 0.5667, 0.6667, 0.5333, 0.75, 0.5889, 0.75, 0.6, 0.6667, 0.6, 0.6667, 0.5889, 0.75, 0.6, 0.75, 0.6333, 0.6667, 0.6333, 0.6667, 0.6, 0.75, 0.6333, 0.75, 0.6667, 0.6667, 0.6667, 0.6667, 0.6333, 0.75, 0.6667, 0.75, 0.7, 0.6667, 0.7, 0.6667, 0.6667, 0.75, 0.7, 0.75, 0.7333, 0.6667, 0.7333, 0.6667, 0.7, 0.75, 0.7333, 0.75, 0.7667, 0.6667, 0.7667, 0.6667, 0.7333, 0.75, 0.7889, 0.75, 0.8, 0.6667, 0.8, 0.6667, 0.7889, 0.75, 0.8, 0.75, 0.8333, 0.6667, 0.8333, 0.6667, 0.8, 0.4167, 0.9111, 0.4167, 0.9222, 0.3333, 0.9222, 0.3333, 0.9111, 0.4167, 0.9, 0.4167, 0.9111, 0.3333, 0.9111, 0.3333, 0.9, 0.5, 0.9111, 0.5, 0.9222, 0.4167, 0.9222, 0.4167, 0.9111, 0.5, 0.9, 0.5, 0.9111, 0.4167, 0.9111, 0.4167, 0.9, 0.8333, 0.5, 0.8333, 0.5333, 0.75, 0.5333, 0.75, 0.5, 0.8333, 0.5333, 0.8333, 0.5667, 0.75, 0.5667, 0.75, 0.5333, 0.8333, 0.5889, 0.8333, 0.6, 0.75, 0.6, 0.75, 0.5889, 0.8333, 0.6, 0.8333, 0.6333, 0.75, 0.6333, 0.75, 0.6, 0.8333, 0.6333, 0.8333, 0.6667, 0.75, 0.6667, 0.75, 0.6333, 0.8333, 0.6667, 0.8333, 0.7, 0.75, 0.7, 0.75, 0.6667, 0.8333, 0.7, 0.8333, 0.7333, 0.75, 0.7333, 0.75, 0.7, 0.8333, 0.7333, 0.8333, 0.7667, 0.75, 0.7667, 0.75, 0.7333, 0.8333, 0.7889, 0.8333, 0.8, 0.75, 0.8, 0.75, 0.7889, 0.8333, 0.8, 0.8333, 0.8333, 0.75, 0.8333, 0.75, 0.8, 0.5833, 0.9111, 0.5833, 0.9222, 0.5, 0.9222, 0.5, 0.9111, 0.5833, 0.9, 0.5833, 0.9111, 0.5, 0.9111, 0.5, 0.9, 0.6667, 0.9111, 0.6667, 0.9222, 0.5833, 0.9222, 0.5833, 0.9111, 0.6667, 0.9, 0.6667, 0.9111, 0.5833, 0.9111, 0.5833, 0.9, 0.9167, 0.5, 0.9167, 0.5333, 0.8333, 0.5333, 0.8333, 0.5, 0.9167, 0.5333, 0.9167, 0.5667, 0.8333, 0.5667, 0.8333, 0.5333, 0.9167, 0.5889, 0.9167, 0.6, 0.8333, 0.6, 0.8333, 0.5889, 0.9167, 0.6, 0.9167, 0.6333, 0.8333, 0.6333, 0.8333, 0.6, 0.9167, 0.6333, 0.9167, 0.6667, 0.8333, 0.6667, 0.8333, 0.6333, 0.9167, 0.6667, 0.9167, 0.7, 0.8333, 0.7, 0.8333, 0.6667, 0.9167, 0.7, 0.9167, 0.7333, 0.8333, 0.7333, 0.8333, 0.7, 0.9167, 0.7333, 0.9167, 0.7667, 0.8333, 0.7667, 0.8333, 0.7333, 0.9167, 0.7889, 0.9167, 0.8, 0.8333, 0.8, 0.8333, 0.7889, 0.9167, 0.8, 0.9167, 0.8333, 0.8333, 0.8333, 0.8333, 0.8, 0.75, 0.9111, 0.75, 0.9222, 0.6667, 0.9222, 0.6667, 0.9111, 0.75, 0.9, 0.75, 0.9111, 0.6667, 0.9111, 0.6667, 0.9, 0.8333, 0.9111, 0.8333, 0.9222, 0.75, 0.9222, 0.75, 0.9111, 0.8333, 0.9, 0.8333, 0.9111, 0.75, 0.9111, 0.75, 0.9, 1.0, 0.5, 1.0, 0.5333, 0.9167, 0.5333, 0.9167, 0.5, 1.0, 0.5333, 1.0, 0.5667, 0.9167, 0.5667, 0.9167, 0.5333, 1.0, 0.5889, 1.0, 0.6, 0.9167, 0.6, 0.9167, 0.5889, 1.0, 0.6, 1.0, 0.6333, 0.9167, 0.6333, 0.9167, 0.6, 1.0, 0.6333, 1.0, 0.6667, 0.9167, 0.6667, 0.9167, 0.6333, 1.0, 0.6667, 1.0, 0.7, 0.9167, 0.7, 0.9167, 0.6667, 1.0, 0.7, 1.0, 0.7333, 0.9167, 0.7333, 0.9167, 0.7, 1.0, 0.7333, 1.0, 0.7667, 0.9167, 0.7667, 0.9167, 0.7333, 1.0, 0.7889, 1.0, 0.8, 0.9167, 0.8, 0.9167, 0.7889, 1.0, 0.8, 1.0, 0.8333, 0.9167, 0.8333, 0.9167, 0.8, 0.9167, 0.9111, 0.9167, 0.9222, 0.8333, 0.9222, 0.8333, 0.9111, 0.9167, 0.9, 0.9167, 0.9111, 0.8333, 0.9111, 0.8333, 0.9, 1.0, 0.9111, 1.0, 0.9222, 0.9167, 0.9222, 0.9167, 0.9111, 1.0, 0.9, 1.0, 0.9111, 0.9167, 0.9111, 0.9167, 0.9, 0.08333, 0.8556, 0.08333, 0.8667, 7.451e-08, 0.8667, 7.451e-08, 0.8556, 0.08333, 0.8667, 0.08333, 0.9, 7.451e-08, 0.9, 7.451e-08, 0.8667, 0.08333, 0.9222, 0.08333, 0.9333, 7.451e-08, 0.9333, 7.451e-08, 0.9222, 0.08333, 0.9333, 0.08333, 0.9667, 7.451e-08, 0.9667, 7.451e-08, 0.9333, 0.1667, 0.8556, 0.1667, 0.8667, 0.08333, 0.8667, 0.08333, 0.8556, 0.1667, 0.8667, 0.1667, 0.9, 0.08333, 0.9, 0.08333, 0.8667, 0.1667, 0.9222, 0.1667, 0.9333, 0.08333, 0.9333, 0.08333, 0.9222, 0.1667, 0.9333, 0.1667, 0.9667, 0.08333, 0.9667, 0.08333, 0.9333, 0.25, 0.8556, 0.25, 0.8667, 0.1667, 0.8667, 0.1667, 0.8556, 0.25, 0.8667, 0.25, 0.9, 0.1667, 0.9, 0.1667, 0.8667, 0.25, 0.9222, 0.25, 0.9333, 0.1667, 0.9333, 0.1667, 0.9222, 0.25, 0.9333, 0.25, 0.9667, 0.1667, 0.9667, 0.1667, 0.9333, 0.3333, 0.8556, 0.3333, 0.8667, 0.25, 0.8667, 0.25, 0.8556, 0.3333, 0.8667, 0.3333, 0.9, 0.25, 0.9, 0.25, 0.8667, 0.3333, 0.9222, 0.3333, 0.9333, 0.25, 0.9333, 0.25, 0.9222, 0.3333, 0.9333, 0.3333, 0.9667, 0.25, 0.9667, 0.25, 0.9333, 0.4167, 0.8556, 0.4167, 0.8667, 0.3333, 0.8667, 0.3333, 0.8556, 0.4167, 0.8667, 0.4167, 0.9, 0.3333, 0.9, 0.3333, 0.8667, 0.4167, 0.9222, 0.4167, 0.9333, 0.3333, 0.9333, 0.3333, 0.9222, 0.4167, 0.9333, 0.4167, 0.9667, 0.3333, 0.9667, 0.3333, 0.9333, 0.5, 0.8556, 0.5, 0.8667, 0.4167, 0.8667, 0.4167, 0.8556, 0.5, 0.8667, 0.5, 0.9, 0.4167, 0.9, 0.4167, 0.8667, 0.5, 0.9222, 0.5, 0.9333, 0.4167, 0.9333, 0.4167, 0.9222, 0.5, 0.9333, 0.5, 0.9667, 0.4167, 0.9667, 0.4167, 0.9333, 0.5833, 0.8556, 0.5833, 0.8667, 0.5, 0.8667, 0.5, 0.8556, 0.5833, 0.8667, 0.5833, 0.9, 0.5, 0.9, 0.5, 0.8667, 0.5833, 0.9222, 0.5833, 0.9333, 0.5, 0.9333, 0.5, 0.9222, 0.5833, 0.9333, 0.5833, 0.9667, 0.5, 0.9667, 0.5, 0.9333, 0.6667, 0.8556, 0.6667, 0.8667, 0.5833, 0.8667, 0.5833, 0.8556, 0.6667, 0.8667, 0.6667, 0.9, 0.5833, 0.9, 0.5833, 0.8667, 0.6667, 0.9222, 0.6667, 0.9333, 0.5833, 0.9333, 0.5833, 0.9222, 0.6667, 0.9333, 0.6667, 0.9667, 0.5833, 0.9667, 0.5833, 0.9333, 0.75, 0.8556, 0.75, 0.8667, 0.6667, 0.8667, 0.6667, 0.8556, 0.75, 0.8667, 0.75, 0.9, 0.6667, 0.9, 0.6667, 0.8667, 0.75, 0.9222, 0.75, 0.9333, 0.6667, 0.9333, 0.6667, 0.9222, 0.75, 0.9333, 0.75, 0.9667, 0.6667, 0.9667, 0.6667, 0.9333, 0.8333, 0.8556, 0.8333, 0.8667, 0.75, 0.8667, 0.75, 0.8556, 0.8333, 0.8667, 0.8333, 0.9, 0.75, 0.9, 0.75, 0.8667, 0.8333, 0.9222, 0.8333, 0.9333, 0.75, 0.9333, 0.75, 0.9222, 0.8333, 0.9333, 0.8333, 0.9667, 0.75, 0.9667, 0.75, 0.9333, 0.9167, 0.8556, 0.9167, 0.8667, 0.8333, 0.8667, 0.8333, 0.8556, 0.9167, 0.8667, 0.9167, 0.9, 0.8333, 0.9, 0.8333, 0.8667, 0.9167, 0.9222, 0.9167, 0.9333, 0.8333, 0.9333, 0.8333, 0.9222, 0.9167, 0.9333, 0.9167, 0.9667, 0.8333, 0.9667, 0.8333, 0.9333, 1.0, 0.8556, 1.0, 0.8667, 0.9167, 0.8667, 0.9167, 0.8556, 1.0, 0.8667, 1.0, 0.9, 0.9167, 0.9, 0.9167, 0.8667, 1.0, 0.9222, 1.0, 0.9333, 0.9167, 0.9333, 0.9167, 0.9222, 1.0, 0.9333, 1.0, 0.9667, 0.9167, 0.9667, 0.9167, 0.9333, 1.0, 0.8333, 1.0, 0.8444, 0.9167, 0.8444, 0.9167, 0.8333, 1.0, 0.8444, 1.0, 0.8556, 0.9167, 0.8556, 0.9167, 0.8444, 0.9167, 0.8333, 0.9167, 0.8444, 0.8333, 0.8444, 0.8333, 0.8333, 0.9167, 0.8444, 0.9167, 0.8556, 0.8333, 0.8556, 0.8333, 0.8444, 0.8333, 0.8333, 0.8333, 0.8444, 0.75, 0.8444, 0.75, 0.8333, 0.8333, 0.8444, 0.8333, 0.8556, 0.75, 0.8556, 0.75, 0.8444, 0.75, 0.8333, 0.75, 0.8444, 0.6667, 0.8444, 0.6667, 0.8333, 0.75, 0.8444, 0.75, 0.8556, 0.6667, 0.8556, 0.6667, 0.8444, 0.6667, 0.8333, 0.6667, 0.8444, 0.5833, 0.8444, 0.5833, 0.8333, 0.6667, 0.8444, 0.6667, 0.8556, 0.5833, 0.8556, 0.5833, 0.8444, 0.5833, 0.8333, 0.5833, 0.8444, 0.5, 0.8444, 0.5, 0.8333, 0.5833, 0.8444, 0.5833, 0.8556, 0.5, 0.8556, 0.5, 0.8444, 0.5, 0.8333, 0.5, 0.8444, 0.4167, 0.8444, 0.4167, 0.8333, 0.5, 0.8444, 0.5, 0.8556, 0.4167, 0.8556, 0.4167, 0.8444, 0.4167, 0.8333, 0.4167, 0.8444, 0.3333, 0.8444, 0.3333, 0.8333, 0.4167, 0.8444, 0.4167, 0.8556, 0.3333, 0.8556, 0.3333, 0.8444, 0.3333, 0.8333, 0.3333, 0.8444, 0.25, 0.8444, 0.25, 0.8333, 0.3333, 0.8444, 0.3333, 0.8556, 0.25, 0.8556, 0.25, 0.8444, 0.25, 0.8333, 0.25, 0.8444, 0.1667, 0.8444, 0.1667, 0.8333, 0.25, 0.8444, 0.25, 0.8556, 0.1667, 0.8556, 0.1667, 0.8444, 0.1667, 0.8333, 0.1667, 0.8444, 0.08333, 0.8444, 0.08333, 0.8333, 0.1667, 0.8444, 0.1667, 0.8556, 0.08333, 0.8556, 0.08333, 0.8444, 0.08333, 0.8333, 0.08333, 0.8444, 7.451e-08, 0.8444, 7.451e-08, 0.8333, 0.08333, 0.8444, 0.08333, 0.8556, 7.451e-08, 0.8556, 7.451e-08, 0.8444, 1.0, 0.7667, 1.0, 0.7778, 0.9167, 0.7778, 0.9167, 0.7667, 1.0, 0.7778, 1.0, 0.7889, 0.9167, 0.7889, 0.9167, 0.7778, 0.9167, 0.7667, 0.9167, 0.7778, 0.8333, 0.7778, 0.8333, 0.7667, 0.9167, 0.7778, 0.9167, 0.7889, 0.8333, 0.7889, 0.8333, 0.7778, 0.8333, 0.7667, 0.8333, 0.7778, 0.75, 0.7778, 0.75, 0.7667, 0.8333, 0.7778, 0.8333, 0.7889, 0.75, 0.7889, 0.75, 0.7778, 0.75, 0.7667, 0.75, 0.7778, 0.6667, 0.7778, 0.6667, 0.7667, 0.75, 0.7778, 0.75, 0.7889, 0.6667, 0.7889, 0.6667, 0.7778, 0.6667, 0.7667, 0.6667, 0.7778, 0.5833, 0.7778, 0.5833, 0.7667, 0.6667, 0.7778, 0.6667, 0.7889, 0.5833, 0.7889, 0.5833, 0.7778, 0.5833, 0.7667, 0.5833, 0.7778, 0.5, 0.7778, 0.5, 0.7667, 0.5833, 0.7778, 0.5833, 0.7889, 0.5, 0.7889, 0.5, 0.7778, 0.5, 0.7667, 0.5, 0.7778, 0.4167, 0.7778, 0.4167, 0.7667, 0.5, 0.7778, 0.5, 0.7889, 0.4167, 0.7889, 0.4167, 0.7778, 0.4167, 0.7667, 0.4167, 0.7778, 0.3333, 0.7778, 0.3333, 0.7667, 0.4167, 0.7778, 0.4167, 0.7889, 0.3333, 0.7889, 0.3333, 0.7778, 0.3333, 0.7667, 0.3333, 0.7778, 0.25, 0.7778, 0.25, 0.7667, 0.3333, 0.7778, 0.3333, 0.7889, 0.25, 0.7889, 0.25, 0.7778, 0.25, 0.7667, 0.25, 0.7778, 0.1667, 0.7778, 0.1667, 0.7667, 0.25, 0.7778, 0.25, 0.7889, 0.1667, 0.7889, 0.1667, 0.7778, 0.1667, 0.7667, 0.1667, 0.7778, 0.08333, 0.7778, 0.08333, 0.7667, 0.1667, 0.7778, 0.1667, 0.7889, 0.08333, 0.7889, 0.08333, 0.7778, 0.08333, 0.7667, 0.08333, 0.7778, 7.451e-08, 0.7778, 7.451e-08, 0.7667, 0.08333, 0.7778, 0.08333, 0.7889, 7.451e-08, 0.7889, 7.451e-08, 0.7778])
me_cylinder_001.materials.append(mat_lead)
me_cylinder_001.materials.append(mat_ceramic)
me_cylinder_001.use_remesh_fix_poles = True
me_cylinder_001.use_remesh_preserve_attributes = False
me_cylinder_001.use_mirror_vertex_groups = False
me_cylinder_001.update()
me_cylinder_003 = bpy.data.meshes.new('Cylinder.003')
me_cylinder_003.from_pydata([(0.0, 1.0, -1.0), (0.0, 1.0, 1.0), (0.2588, 0.9659, -1.0), (0.2588, 0.9659, 1.0), (0.5, 0.866, -1.0), (0.5, 0.866, 1.0), (0.7071, 0.7071, -1.0), (0.7071, 0.7071, 1.0), (0.866, 0.5, -1.0), (0.866, 0.5, 1.0), (0.9659, 0.2588, -1.0), (0.9659, 0.2588, 1.0), (1.0, 7.55e-08, -1.0), (1.0, 7.55e-08, 1.0), (0.9659, -0.2588, -1.0), (0.9659, -0.2588, 1.0), (0.866, -0.5, -1.0), (0.866, -0.5, 1.0), (0.7071, -0.7071, -1.0), (0.7071, -0.7071, 1.0), (0.5, -0.866, -1.0), (0.5, -0.866, 1.0), (0.2588, -0.9659, -1.0), (0.2588, -0.9659, 1.0), (3.894e-07, -1.0, -1.0), (3.894e-07, -1.0, 1.0), (-0.2588, -0.9659, -1.0), (-0.2588, -0.9659, 1.0), (-0.5, -0.866, -1.0), (-0.5, -0.866, 1.0), (-0.7071, -0.7071, -1.0), (-0.7071, -0.7071, 1.0), (-0.866, -0.5, -1.0), (-0.866, -0.5, 1.0), (-0.9659, -0.2588, -1.0), (-0.9659, -0.2588, 1.0), (-1.0, -4.649e-07, -1.0), (-1.0, -4.649e-07, 1.0), (-0.9659, 0.2588, -1.0), (-0.9659, 0.2588, 1.0), (-0.866, 0.5, -1.0), (-0.866, 0.5, 1.0), (-0.7071, 0.7071, -1.0), (-0.7071, 0.7071, 1.0), (-0.5, 0.866, -1.0), (-0.5, 0.866, 1.0), (-0.2588, 0.9659, -1.0), (-0.2588, 0.9659, 1.0)], [], [(0, 1, 3, 2), (2, 3, 5, 4), (4, 5, 7, 6), (6, 7, 9, 8), (8, 9, 11, 10), (10, 11, 13, 12), (12, 13, 15, 14), (14, 15, 17, 16), (16, 17, 19, 18), (18, 19, 21, 20), (20, 21, 23, 22), (22, 23, 25, 24), (24, 25, 27, 26), (26, 27, 29, 28), (28, 29, 31, 30), (30, 31, 33, 32), (32, 33, 35, 34), (34, 35, 37, 36), (36, 37, 39, 38), (38, 39, 41, 40), (40, 41, 43, 42), (42, 43, 45, 44), (3, 1, 47, 45, 43, 41, 39, 37, 35, 33, 31, 29, 27, 25, 23, 21, 19, 17, 15, 13, 11, 9, 7, 5), (44, 45, 47, 46), (46, 47, 1, 0), (0, 2, 4, 6, 8, 10, 12, 14, 16, 18, 20, 22, 24, 26, 28, 30, 32, 34, 36, 38, 40, 42, 44, 46)])
_uv = me_cylinder_003.uv_layers.new(name='UVMap')
_uv.uv.foreach_set('vector', [1.0, 0.5, 1.0, 1.0, 0.9583, 1.0, 0.9583, 0.5, 0.9583, 0.5, 0.9583, 1.0, 0.9167, 1.0, 0.9167, 0.5, 0.9167, 0.5, 0.9167, 1.0, 0.875, 1.0, 0.875, 0.5, 0.875, 0.5, 0.875, 1.0, 0.8333, 1.0, 0.8333, 0.5, 0.8333, 0.5, 0.8333, 1.0, 0.7917, 1.0, 0.7917, 0.5, 0.7917, 0.5, 0.7917, 1.0, 0.75, 1.0, 0.75, 0.5, 0.75, 0.5, 0.75, 1.0, 0.7083, 1.0, 0.7083, 0.5, 0.7083, 0.5, 0.7083, 1.0, 0.6667, 1.0, 0.6667, 0.5, 0.6667, 0.5, 0.6667, 1.0, 0.625, 1.0, 0.625, 0.5, 0.625, 0.5, 0.625, 1.0, 0.5833, 1.0, 0.5833, 0.5, 0.5833, 0.5, 0.5833, 1.0, 0.5417, 1.0, 0.5417, 0.5, 0.5417, 0.5, 0.5417, 1.0, 0.5, 1.0, 0.5, 0.5, 0.5, 0.5, 0.5, 1.0, 0.4583, 1.0, 0.4583, 0.5, 0.4583, 0.5, 0.4583, 1.0, 0.4167, 1.0, 0.4167, 0.5, 0.4167, 0.5, 0.4167, 1.0, 0.375, 1.0, 0.375, 0.5, 0.375, 0.5, 0.375, 1.0, 0.3333, 1.0, 0.3333, 0.5, 0.3333, 0.5, 0.3333, 1.0, 0.2917, 1.0, 0.2917, 0.5, 0.2917, 0.5, 0.2917, 1.0, 0.25, 1.0, 0.25, 0.5, 0.25, 0.5, 0.25, 1.0, 0.2083, 1.0, 0.2083, 0.5, 0.2083, 0.5, 0.2083, 1.0, 0.1667, 1.0, 0.1667, 0.5, 0.1667, 0.5, 0.1667, 1.0, 0.125, 1.0, 0.125, 0.5, 0.125, 0.5, 0.125, 1.0, 0.08333, 1.0, 0.08333, 0.5, 0.3121, 0.4818, 0.25, 0.49, 0.1879, 0.4818, 0.13, 0.4578, 0.08029, 0.4197, 0.04215, 0.37, 0.01818, 0.3121, 0.01, 0.25, 0.01818, 0.1879, 0.04215, 0.13, 0.08029, 0.08029, 0.13, 0.04215, 0.1879, 0.01818, 0.25, 0.01, 0.3121, 0.01818, 0.37, 0.04215, 0.4197, 0.08029, 0.4578, 0.13, 0.4818, 0.1879, 0.49, 0.25, 0.4818, 0.3121, 0.4578, 0.37, 0.4197, 0.4197, 0.37, 0.4578, 0.08333, 0.5, 0.08333, 1.0, 0.04167, 1.0, 0.04167, 0.5, 0.04167, 0.5, 0.04167, 1.0, -1.863e-07, 1.0, -1.863e-07, 0.5, 0.75, 0.49, 0.8121, 0.4818, 0.87, 0.4578, 0.9197, 0.4197, 0.9578, 0.37, 0.9818, 0.3121, 0.99, 0.25, 0.9818, 0.1879, 0.9578, 0.13, 0.9197, 0.08029, 0.87, 0.04215, 0.8121, 0.01818, 0.75, 0.01, 0.6879, 0.01818, 0.63, 0.04215, 0.5803, 0.08029, 0.5422, 0.13, 0.5182, 0.1879, 0.51, 0.25, 0.5182, 0.3121, 0.5422, 0.37, 0.5803, 0.4197, 0.63, 0.4578, 0.6879, 0.4818])
me_cylinder_003.materials.append(mat_ring1_002)
me_cylinder_003.use_remesh_fix_poles = True
me_cylinder_003.use_remesh_preserve_attributes = False
me_cylinder_003.use_mirror_vertex_groups = False
me_cylinder_003.update()
me_cylinder_005 = bpy.data.meshes.new('Cylinder.005')
me_cylinder_005.from_pydata([(0.0, 1.0, -1.0), (0.0, 1.0, 1.0), (0.2588, 0.9659, -1.0), (0.2588, 0.9659, 1.0), (0.5, 0.866, -1.0), (0.5, 0.866, 1.0), (0.7071, 0.7071, -1.0), (0.7071, 0.7071, 1.0), (0.866, 0.5, -1.0), (0.866, 0.5, 1.0), (0.9659, 0.2588, -1.0), (0.9659, 0.2588, 1.0), (1.0, 7.55e-08, -1.0), (1.0, 7.55e-08, 1.0), (0.9659, -0.2588, -1.0), (0.9659, -0.2588, 1.0), (0.866, -0.5, -1.0), (0.866, -0.5, 1.0), (0.7071, -0.7071, -1.0), (0.7071, -0.7071, 1.0), (0.5, -0.866, -1.0), (0.5, -0.866, 1.0), (0.2588, -0.9659, -1.0), (0.2588, -0.9659, 1.0), (3.894e-07, -1.0, -1.0), (3.894e-07, -1.0, 1.0), (-0.2588, -0.9659, -1.0), (-0.2588, -0.9659, 1.0), (-0.5, -0.866, -1.0), (-0.5, -0.866, 1.0), (-0.7071, -0.7071, -1.0), (-0.7071, -0.7071, 1.0), (-0.866, -0.5, -1.0), (-0.866, -0.5, 1.0), (-0.9659, -0.2588, -1.0), (-0.9659, -0.2588, 1.0), (-1.0, -4.649e-07, -1.0), (-1.0, -4.649e-07, 1.0), (-0.9659, 0.2588, -1.0), (-0.9659, 0.2588, 1.0), (-0.866, 0.5, -1.0), (-0.866, 0.5, 1.0), (-0.7071, 0.7071, -1.0), (-0.7071, 0.7071, 1.0), (-0.5, 0.866, -1.0), (-0.5, 0.866, 1.0), (-0.2588, 0.9659, -1.0), (-0.2588, 0.9659, 1.0)], [], [(0, 1, 3, 2), (2, 3, 5, 4), (4, 5, 7, 6), (6, 7, 9, 8), (8, 9, 11, 10), (10, 11, 13, 12), (12, 13, 15, 14), (14, 15, 17, 16), (16, 17, 19, 18), (18, 19, 21, 20), (20, 21, 23, 22), (22, 23, 25, 24), (24, 25, 27, 26), (26, 27, 29, 28), (28, 29, 31, 30), (30, 31, 33, 32), (32, 33, 35, 34), (34, 35, 37, 36), (36, 37, 39, 38), (38, 39, 41, 40), (40, 41, 43, 42), (42, 43, 45, 44), (3, 1, 47, 45, 43, 41, 39, 37, 35, 33, 31, 29, 27, 25, 23, 21, 19, 17, 15, 13, 11, 9, 7, 5), (44, 45, 47, 46), (46, 47, 1, 0), (0, 2, 4, 6, 8, 10, 12, 14, 16, 18, 20, 22, 24, 26, 28, 30, 32, 34, 36, 38, 40, 42, 44, 46)])
_uv = me_cylinder_005.uv_layers.new(name='UVMap')
_uv.uv.foreach_set('vector', [1.0, 0.5, 1.0, 1.0, 0.9583, 1.0, 0.9583, 0.5, 0.9583, 0.5, 0.9583, 1.0, 0.9167, 1.0, 0.9167, 0.5, 0.9167, 0.5, 0.9167, 1.0, 0.875, 1.0, 0.875, 0.5, 0.875, 0.5, 0.875, 1.0, 0.8333, 1.0, 0.8333, 0.5, 0.8333, 0.5, 0.8333, 1.0, 0.7917, 1.0, 0.7917, 0.5, 0.7917, 0.5, 0.7917, 1.0, 0.75, 1.0, 0.75, 0.5, 0.75, 0.5, 0.75, 1.0, 0.7083, 1.0, 0.7083, 0.5, 0.7083, 0.5, 0.7083, 1.0, 0.6667, 1.0, 0.6667, 0.5, 0.6667, 0.5, 0.6667, 1.0, 0.625, 1.0, 0.625, 0.5, 0.625, 0.5, 0.625, 1.0, 0.5833, 1.0, 0.5833, 0.5, 0.5833, 0.5, 0.5833, 1.0, 0.5417, 1.0, 0.5417, 0.5, 0.5417, 0.5, 0.5417, 1.0, 0.5, 1.0, 0.5, 0.5, 0.5, 0.5, 0.5, 1.0, 0.4583, 1.0, 0.4583, 0.5, 0.4583, 0.5, 0.4583, 1.0, 0.4167, 1.0, 0.4167, 0.5, 0.4167, 0.5, 0.4167, 1.0, 0.375, 1.0, 0.375, 0.5, 0.375, 0.5, 0.375, 1.0, 0.3333, 1.0, 0.3333, 0.5, 0.3333, 0.5, 0.3333, 1.0, 0.2917, 1.0, 0.2917, 0.5, 0.2917, 0.5, 0.2917, 1.0, 0.25, 1.0, 0.25, 0.5, 0.25, 0.5, 0.25, 1.0, 0.2083, 1.0, 0.2083, 0.5, 0.2083, 0.5, 0.2083, 1.0, 0.1667, 1.0, 0.1667, 0.5, 0.1667, 0.5, 0.1667, 1.0, 0.125, 1.0, 0.125, 0.5, 0.125, 0.5, 0.125, 1.0, 0.08333, 1.0, 0.08333, 0.5, 0.3121, 0.4818, 0.25, 0.49, 0.1879, 0.4818, 0.13, 0.4578, 0.08029, 0.4197, 0.04215, 0.37, 0.01818, 0.3121, 0.01, 0.25, 0.01818, 0.1879, 0.04215, 0.13, 0.08029, 0.08029, 0.13, 0.04215, 0.1879, 0.01818, 0.25, 0.01, 0.3121, 0.01818, 0.37, 0.04215, 0.4197, 0.08029, 0.4578, 0.13, 0.4818, 0.1879, 0.49, 0.25, 0.4818, 0.3121, 0.4578, 0.37, 0.4197, 0.4197, 0.37, 0.4578, 0.08333, 0.5, 0.08333, 1.0, 0.04167, 1.0, 0.04167, 0.5, 0.04167, 0.5, 0.04167, 1.0, -1.863e-07, 1.0, -1.863e-07, 0.5, 0.75, 0.49, 0.8121, 0.4818, 0.87, 0.4578, 0.9197, 0.4197, 0.9578, 0.37, 0.9818, 0.3121, 0.99, 0.25, 0.9818, 0.1879, 0.9578, 0.13, 0.9197, 0.08029, 0.87, 0.04215, 0.8121, 0.01818, 0.75, 0.01, 0.6879, 0.01818, 0.63, 0.04215, 0.5803, 0.08029, 0.5422, 0.13, 0.5182, 0.1879, 0.51, 0.25, 0.5182, 0.3121, 0.5422, 0.37, 0.5803, 0.4197, 0.63, 0.4578, 0.6879, 0.4818])
me_cylinder_005.materials.append(mat_ring2_001)
me_cylinder_005.use_remesh_fix_poles = True
me_cylinder_005.use_remesh_preserve_attributes = False
me_cylinder_005.use_mirror_vertex_groups = False
me_cylinder_005.update()
me_cylinder_006 = bpy.data.meshes.new('Cylinder.006')
me_cylinder_006.from_pydata([(0.0, 1.0, -1.0), (0.0, 1.0, 1.0), (0.2588, 0.9659, -1.0), (0.2588, 0.9659, 1.0), (0.5, 0.866, -1.0), (0.5, 0.866, 1.0), (0.7071, 0.7071, -1.0), (0.7071, 0.7071, 1.0), (0.866, 0.5, -1.0), (0.866, 0.5, 1.0), (0.9659, 0.2588, -1.0), (0.9659, 0.2588, 1.0), (1.0, 7.55e-08, -1.0), (1.0, 7.55e-08, 1.0), (0.9659, -0.2588, -1.0), (0.9659, -0.2588, 1.0), (0.866, -0.5, -1.0), (0.866, -0.5, 1.0), (0.7071, -0.7071, -1.0), (0.7071, -0.7071, 1.0), (0.5, -0.866, -1.0), (0.5, -0.866, 1.0), (0.2588, -0.9659, -1.0), (0.2588, -0.9659, 1.0), (3.894e-07, -1.0, -1.0), (3.894e-07, -1.0, 1.0), (-0.2588, -0.9659, -1.0), (-0.2588, -0.9659, 1.0), (-0.5, -0.866, -1.0), (-0.5, -0.866, 1.0), (-0.7071, -0.7071, -1.0), (-0.7071, -0.7071, 1.0), (-0.866, -0.5, -1.0), (-0.866, -0.5, 1.0), (-0.9659, -0.2588, -1.0), (-0.9659, -0.2588, 1.0), (-1.0, -4.649e-07, -1.0), (-1.0, -4.649e-07, 1.0), (-0.9659, 0.2588, -1.0), (-0.9659, 0.2588, 1.0), (-0.866, 0.5, -1.0), (-0.866, 0.5, 1.0), (-0.7071, 0.7071, -1.0), (-0.7071, 0.7071, 1.0), (-0.5, 0.866, -1.0), (-0.5, 0.866, 1.0), (-0.2588, 0.9659, -1.0), (-0.2588, 0.9659, 1.0)], [], [(0, 1, 3, 2), (2, 3, 5, 4), (4, 5, 7, 6), (6, 7, 9, 8), (8, 9, 11, 10), (10, 11, 13, 12), (12, 13, 15, 14), (14, 15, 17, 16), (16, 17, 19, 18), (18, 19, 21, 20), (20, 21, 23, 22), (22, 23, 25, 24), (24, 25, 27, 26), (26, 27, 29, 28), (28, 29, 31, 30), (30, 31, 33, 32), (32, 33, 35, 34), (34, 35, 37, 36), (36, 37, 39, 38), (38, 39, 41, 40), (40, 41, 43, 42), (42, 43, 45, 44), (3, 1, 47, 45, 43, 41, 39, 37, 35, 33, 31, 29, 27, 25, 23, 21, 19, 17, 15, 13, 11, 9, 7, 5), (44, 45, 47, 46), (46, 47, 1, 0), (0, 2, 4, 6, 8, 10, 12, 14, 16, 18, 20, 22, 24, 26, 28, 30, 32, 34, 36, 38, 40, 42, 44, 46)])
_uv = me_cylinder_006.uv_layers.new(name='UVMap')
_uv.uv.foreach_set('vector', [1.0, 0.5, 1.0, 1.0, 0.9583, 1.0, 0.9583, 0.5, 0.9583, 0.5, 0.9583, 1.0, 0.9167, 1.0, 0.9167, 0.5, 0.9167, 0.5, 0.9167, 1.0, 0.875, 1.0, 0.875, 0.5, 0.875, 0.5, 0.875, 1.0, 0.8333, 1.0, 0.8333, 0.5, 0.8333, 0.5, 0.8333, 1.0, 0.7917, 1.0, 0.7917, 0.5, 0.7917, 0.5, 0.7917, 1.0, 0.75, 1.0, 0.75, 0.5, 0.75, 0.5, 0.75, 1.0, 0.7083, 1.0, 0.7083, 0.5, 0.7083, 0.5, 0.7083, 1.0, 0.6667, 1.0, 0.6667, 0.5, 0.6667, 0.5, 0.6667, 1.0, 0.625, 1.0, 0.625, 0.5, 0.625, 0.5, 0.625, 1.0, 0.5833, 1.0, 0.5833, 0.5, 0.5833, 0.5, 0.5833, 1.0, 0.5417, 1.0, 0.5417, 0.5, 0.5417, 0.5, 0.5417, 1.0, 0.5, 1.0, 0.5, 0.5, 0.5, 0.5, 0.5, 1.0, 0.4583, 1.0, 0.4583, 0.5, 0.4583, 0.5, 0.4583, 1.0, 0.4167, 1.0, 0.4167, 0.5, 0.4167, 0.5, 0.4167, 1.0, 0.375, 1.0, 0.375, 0.5, 0.375, 0.5, 0.375, 1.0, 0.3333, 1.0, 0.3333, 0.5, 0.3333, 0.5, 0.3333, 1.0, 0.2917, 1.0, 0.2917, 0.5, 0.2917, 0.5, 0.2917, 1.0, 0.25, 1.0, 0.25, 0.5, 0.25, 0.5, 0.25, 1.0, 0.2083, 1.0, 0.2083, 0.5, 0.2083, 0.5, 0.2083, 1.0, 0.1667, 1.0, 0.1667, 0.5, 0.1667, 0.5, 0.1667, 1.0, 0.125, 1.0, 0.125, 0.5, 0.125, 0.5, 0.125, 1.0, 0.08333, 1.0, 0.08333, 0.5, 0.3121, 0.4818, 0.25, 0.49, 0.1879, 0.4818, 0.13, 0.4578, 0.08029, 0.4197, 0.04215, 0.37, 0.01818, 0.3121, 0.01, 0.25, 0.01818, 0.1879, 0.04215, 0.13, 0.08029, 0.08029, 0.13, 0.04215, 0.1879, 0.01818, 0.25, 0.01, 0.3121, 0.01818, 0.37, 0.04215, 0.4197, 0.08029, 0.4578, 0.13, 0.4818, 0.1879, 0.49, 0.25, 0.4818, 0.3121, 0.4578, 0.37, 0.4197, 0.4197, 0.37, 0.4578, 0.08333, 0.5, 0.08333, 1.0, 0.04167, 1.0, 0.04167, 0.5, 0.04167, 0.5, 0.04167, 1.0, -1.863e-07, 1.0, -1.863e-07, 0.5, 0.75, 0.49, 0.8121, 0.4818, 0.87, 0.4578, 0.9197, 0.4197, 0.9578, 0.37, 0.9818, 0.3121, 0.99, 0.25, 0.9818, 0.1879, 0.9578, 0.13, 0.9197, 0.08029, 0.87, 0.04215, 0.8121, 0.01818, 0.75, 0.01, 0.6879, 0.01818, 0.63, 0.04215, 0.5803, 0.08029, 0.5422, 0.13, 0.5182, 0.1879, 0.51, 0.25, 0.5182, 0.3121, 0.5422, 0.37, 0.5803, 0.4197, 0.63, 0.4578, 0.6879, 0.4818])
me_cylinder_006.materials.append(mat_ring3_002)
me_cylinder_006.use_remesh_fix_poles = True
me_cylinder_006.use_remesh_preserve_attributes = False
me_cylinder_006.use_mirror_vertex_groups = False
me_cylinder_006.update()
me_cylinder_004 = bpy.data.meshes.new('Cylinder.004')
me_cylinder_004.from_pydata([(0.0, 1.0, -1.0), (0.0, 1.0, 1.0), (0.2588, 0.9659, -1.0), (0.2588, 0.9659, 1.0), (0.5, 0.866, -1.0), (0.5, 0.866, 1.0), (0.7071, 0.7071, -1.0), (0.7071, 0.7071, 1.0), (0.866, 0.5, -1.0), (0.866, 0.5, 1.0), (0.9659, 0.2588, -1.0), (0.9659, 0.2588, 1.0), (1.0, 7.55e-08, -1.0), (1.0, 7.55e-08, 1.0), (0.9659, -0.2588, -1.0), (0.9659, -0.2588, 1.0), (0.866, -0.5, -1.0), (0.866, -0.5, 1.0), (0.7071, -0.7071, -1.0), (0.7071, -0.7071, 1.0), (0.5, -0.866, -1.0), (0.5, -0.866, 1.0), (0.2588, -0.9659, -1.0), (0.2588, -0.9659, 1.0), (3.894e-07, -1.0, -1.0), (3.894e-07, -1.0, 1.0), (-0.2588, -0.9659, -1.0), (-0.2588, -0.9659, 1.0), (-0.5, -0.866, -1.0), (-0.5, -0.866, 1.0), (-0.7071, -0.7071, -1.0), (-0.7071, -0.7071, 1.0), (-0.866, -0.5, -1.0), (-0.866, -0.5, 1.0), (-0.9659, -0.2588, -1.0), (-0.9659, -0.2588, 1.0), (-1.0, -4.649e-07, -1.0), (-1.0, -4.649e-07, 1.0), (-0.9659, 0.2588, -1.0), (-0.9659, 0.2588, 1.0), (-0.866, 0.5, -1.0), (-0.866, 0.5, 1.0), (-0.7071, 0.7071, -1.0), (-0.7071, 0.7071, 1.0), (-0.5, 0.866, -1.0), (-0.5, 0.866, 1.0), (-0.2588, 0.9659, -1.0), (-0.2588, 0.9659, 1.0)], [], [(0, 1, 3, 2), (2, 3, 5, 4), (4, 5, 7, 6), (6, 7, 9, 8), (8, 9, 11, 10), (10, 11, 13, 12), (12, 13, 15, 14), (14, 15, 17, 16), (16, 17, 19, 18), (18, 19, 21, 20), (20, 21, 23, 22), (22, 23, 25, 24), (24, 25, 27, 26), (26, 27, 29, 28), (28, 29, 31, 30), (30, 31, 33, 32), (32, 33, 35, 34), (34, 35, 37, 36), (36, 37, 39, 38), (38, 39, 41, 40), (40, 41, 43, 42), (42, 43, 45, 44), (3, 1, 47, 45, 43, 41, 39, 37, 35, 33, 31, 29, 27, 25, 23, 21, 19, 17, 15, 13, 11, 9, 7, 5), (44, 45, 47, 46), (46, 47, 1, 0), (0, 2, 4, 6, 8, 10, 12, 14, 16, 18, 20, 22, 24, 26, 28, 30, 32, 34, 36, 38, 40, 42, 44, 46)])
_uv = me_cylinder_004.uv_layers.new(name='UVMap')
_uv.uv.foreach_set('vector', [1.0, 0.5, 1.0, 1.0, 0.9583, 1.0, 0.9583, 0.5, 0.9583, 0.5, 0.9583, 1.0, 0.9167, 1.0, 0.9167, 0.5, 0.9167, 0.5, 0.9167, 1.0, 0.875, 1.0, 0.875, 0.5, 0.875, 0.5, 0.875, 1.0, 0.8333, 1.0, 0.8333, 0.5, 0.8333, 0.5, 0.8333, 1.0, 0.7917, 1.0, 0.7917, 0.5, 0.7917, 0.5, 0.7917, 1.0, 0.75, 1.0, 0.75, 0.5, 0.75, 0.5, 0.75, 1.0, 0.7083, 1.0, 0.7083, 0.5, 0.7083, 0.5, 0.7083, 1.0, 0.6667, 1.0, 0.6667, 0.5, 0.6667, 0.5, 0.6667, 1.0, 0.625, 1.0, 0.625, 0.5, 0.625, 0.5, 0.625, 1.0, 0.5833, 1.0, 0.5833, 0.5, 0.5833, 0.5, 0.5833, 1.0, 0.5417, 1.0, 0.5417, 0.5, 0.5417, 0.5, 0.5417, 1.0, 0.5, 1.0, 0.5, 0.5, 0.5, 0.5, 0.5, 1.0, 0.4583, 1.0, 0.4583, 0.5, 0.4583, 0.5, 0.4583, 1.0, 0.4167, 1.0, 0.4167, 0.5, 0.4167, 0.5, 0.4167, 1.0, 0.375, 1.0, 0.375, 0.5, 0.375, 0.5, 0.375, 1.0, 0.3333, 1.0, 0.3333, 0.5, 0.3333, 0.5, 0.3333, 1.0, 0.2917, 1.0, 0.2917, 0.5, 0.2917, 0.5, 0.2917, 1.0, 0.25, 1.0, 0.25, 0.5, 0.25, 0.5, 0.25, 1.0, 0.2083, 1.0, 0.2083, 0.5, 0.2083, 0.5, 0.2083, 1.0, 0.1667, 1.0, 0.1667, 0.5, 0.1667, 0.5, 0.1667, 1.0, 0.125, 1.0, 0.125, 0.5, 0.125, 0.5, 0.125, 1.0, 0.08333, 1.0, 0.08333, 0.5, 0.3121, 0.4818, 0.25, 0.49, 0.1879, 0.4818, 0.13, 0.4578, 0.08029, 0.4197, 0.04215, 0.37, 0.01818, 0.3121, 0.01, 0.25, 0.01818, 0.1879, 0.04215, 0.13, 0.08029, 0.08029, 0.13, 0.04215, 0.1879, 0.01818, 0.25, 0.01, 0.3121, 0.01818, 0.37, 0.04215, 0.4197, 0.08029, 0.4578, 0.13, 0.4818, 0.1879, 0.49, 0.25, 0.4818, 0.3121, 0.4578, 0.37, 0.4197, 0.4197, 0.37, 0.4578, 0.08333, 0.5, 0.08333, 1.0, 0.04167, 1.0, 0.04167, 0.5, 0.04167, 0.5, 0.04167, 1.0, -1.863e-07, 1.0, -1.863e-07, 0.5, 0.75, 0.49, 0.8121, 0.4818, 0.87, 0.4578, 0.9197, 0.4197, 0.9578, 0.37, 0.9818, 0.3121, 0.99, 0.25, 0.9818, 0.1879, 0.9578, 0.13, 0.9197, 0.08029, 0.87, 0.04215, 0.8121, 0.01818, 0.75, 0.01, 0.6879, 0.01818, 0.63, 0.04215, 0.5803, 0.08029, 0.5422, 0.13, 0.5182, 0.1879, 0.51, 0.25, 0.5182, 0.3121, 0.5422, 0.37, 0.5803, 0.4197, 0.63, 0.4578, 0.6879, 0.4818])
me_cylinder_004.materials.append(mat_ring4_001)
me_cylinder_004.use_remesh_fix_poles = True
me_cylinder_004.use_remesh_preserve_attributes = False
me_cylinder_004.use_mirror_vertex_groups = False
me_cylinder_004.update()

# ---- objects
ob_resistor = bpy.data.objects.new('Resistor', me_cylinder_001)
ob_ring1 = bpy.data.objects.new('Ring1', me_cylinder_003)
ob_ring2 = bpy.data.objects.new('Ring2', me_cylinder_005)
ob_ring3 = bpy.data.objects.new('Ring3', me_cylinder_006)
ob_ring4 = bpy.data.objects.new('Ring4', me_cylinder_004)

# ---- transforms, parenting, visibility, modifiers, constraints
ob_resistor.location = (0.0, 0.0, 0.0)
ob_resistor.rotation_euler = (1.571, -0.0, 0.0)
ob_resistor.scale = (0.1, 0.1, 5.0)
ob_resistor.lineart.crease_threshold = 0.0
ob_ring1.location = (0.0, 1.031, 0.0)
ob_ring1.rotation_euler = (1.571, -0.0, 0.0)
ob_ring1.scale = (0.27, 0.27, 0.08004)
ob_ring1.lineart.crease_threshold = 0.0
ob_ring2.location = (0.0, 0.4711, 0.0)
ob_ring2.rotation_euler = (1.571, -0.0, 0.0)
ob_ring2.scale = (0.197, 0.197, 0.08538)
ob_ring2.lineart.crease_threshold = 0.0
ob_ring3.location = (0.0, 0.1033, 0.0)
ob_ring3.rotation_euler = (1.571, -0.0, 0.0)
ob_ring3.scale = (0.197, 0.197, 0.08308)
ob_ring3.lineart.crease_threshold = 0.0
ob_ring4.location = (0.0, -0.6396, 0.0)
ob_ring4.rotation_euler = (1.571, -0.0, 0.0)
ob_ring4.scale = (0.27, 0.27, 0.08233)
ob_ring4.lineart.crease_threshold = 0.0

# ---- collection membership
col_resistor.objects.link(ob_resistor)
col_resistor.objects.link(ob_ring1)
col_resistor.objects.link(ob_ring2)
col_resistor.objects.link(ob_ring3)
col_resistor.objects.link(ob_ring4)

# ---- scene / render settings (as saved in the file)
scene.frame_start = 1; scene.frame_end = 250; scene.frame_set(1)
scene.render.engine = 'BLENDER_EEVEE_NEXT'
scene.cycles.use_denoising = False
scene.cycles.samples = 128
scene.cycles.sampling_pattern = 'TABULATED_SOBOL'
scene.cycles.use_adaptive_sampling = False
scene.cycles.use_light_tree = False
scene.view_settings.view_transform = 'Filmic'
bpy.context.view_layer.update()

# ---- added for rendering (the .blend has no active camera and no usable light): camera, sun
cam_auto = bpy.data.cameras.new('AutoCamera')
cam_auto.lens = 50.0
cam_auto.sensor_width = 36.0
cam_auto.clip_end = 1000.0
ob_auto_camera = bpy.data.objects.new('AutoCamera', cam_auto)
scene.collection.objects.link(ob_auto_camera)
ob_auto_camera.location = (3.66857, -4.23221, 2.93486)
ob_auto_camera.rotation_euler = (1.09748, -7.21219e-08, 0.694738)
scene.camera = ob_auto_camera
light_auto_sun = bpy.data.lights.new('AutoSun', 'SUN')
light_auto_sun.energy = 3.0
light_auto_sun.angle = 0.0523599
ob_auto_sun = bpy.data.objects.new('AutoSun', light_auto_sun)
scene.collection.objects.link(ob_auto_sun)
ob_auto_sun.rotation_euler = (0.872665, 0.174533, 0.523599)
bpy.context.view_layer.update()
